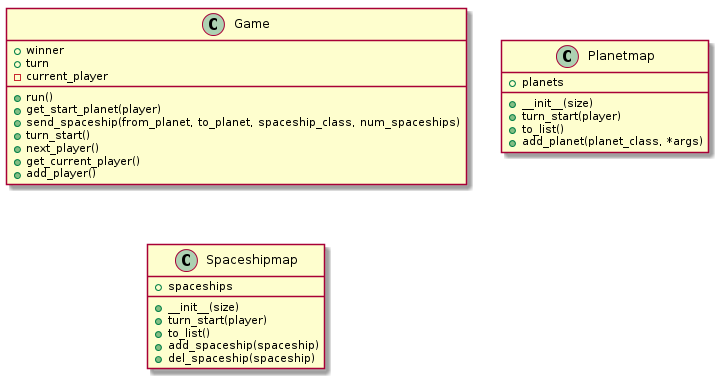

The diagram above was rendered by PlantUML. Its source (embedded in the PNG):
@startuml

class Game {
 + winner
 + turn
 - current_player
 + run()
 + get_start_planet(player)
 + send_spaceship(from_planet, to_planet, spaceship_class, num_spaceships)
 + turn_start()
 + next_player()
 + get_current_player()
 + add_player()
}

class Planetmap {
    + planets
    + __init__(size)
    + turn_start(player)
    + to_list()
    + add_planet(planet_class, *args)
}

class Spaceshipmap {
    + spaceships
    + __init__(size)
    + turn_start(player)
    + to_list()
    + add_spaceship(spaceship)
    + del_spaceship(spaceship)
}




@enduml